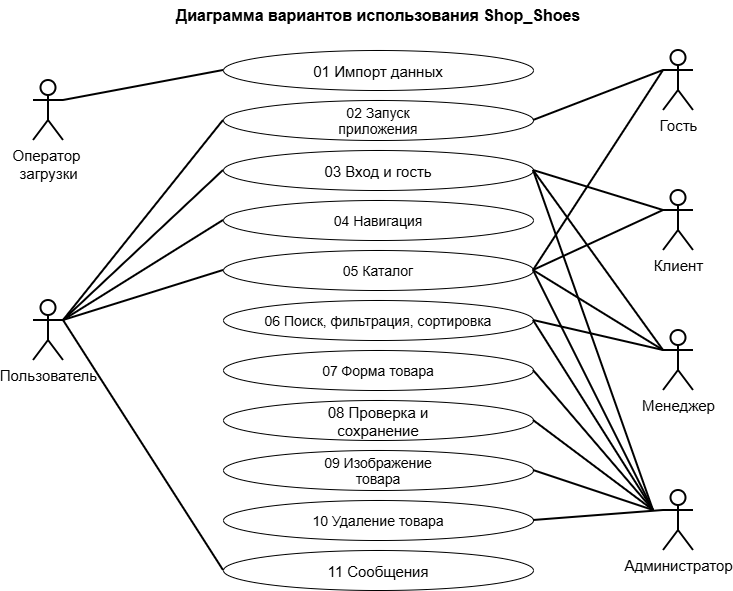

The diagram above was exported from draw.io. Its source (the exported page's mxGraphModel, read from the mxfile embedded in the PNG):
<mxGraphModel dx="1030" dy="1795" grid="1" gridSize="10" guides="1" tooltips="1" connect="1" arrows="1" fold="1" page="1" pageScale="1" pageWidth="827" pageHeight="1169" math="0" shadow="0">
  <root>
    <mxCell id="0" />
    <mxCell id="1" parent="0" />
    <mxCell id="NugnF9WQFpsFhaLB_BoE-1" parent="1" style="ellipse;whiteSpace=wrap;html=1;shapeInside=1;" value="&lt;font style=&quot;font-size: 15px;&quot;&gt;01 Импорт данных&lt;/font&gt;" vertex="1">
      <mxGeometry height="40" width="310" x="250" y="40" as="geometry" />
    </mxCell>
    <mxCell id="NugnF9WQFpsFhaLB_BoE-2" parent="1" style="ellipse;whiteSpace=wrap;html=1;shapeInside=1;" value="&lt;font style=&quot;font-size: 14px;&quot;&gt;02 Запуск приложения&lt;/font&gt;" vertex="1">
      <mxGeometry height="40" width="310" x="250" y="90" as="geometry" />
    </mxCell>
    <mxCell id="NugnF9WQFpsFhaLB_BoE-3" parent="1" style="ellipse;whiteSpace=wrap;html=1;shapeInside=1;" value="&lt;span style=&quot;font-size: 15px;&quot;&gt;03 Вход и гость&lt;/span&gt;" vertex="1">
      <mxGeometry height="40" width="310" x="250" y="140" as="geometry" />
    </mxCell>
    <mxCell id="NugnF9WQFpsFhaLB_BoE-5" parent="1" style="ellipse;whiteSpace=wrap;html=1;shapeInside=1;" value="&lt;font style=&quot;font-size: 14px;&quot;&gt;04 &lt;/font&gt;&lt;font style=&quot;font-size: 14px;&quot;&gt;Навигация&lt;/font&gt;" vertex="1">
      <mxGeometry height="40" width="310" x="250" y="190" as="geometry" />
    </mxCell>
    <mxCell id="NugnF9WQFpsFhaLB_BoE-6" parent="1" style="ellipse;whiteSpace=wrap;html=1;shapeInside=1;" value="&lt;font style=&quot;font-size: 14px;&quot;&gt;05 &lt;/font&gt;&lt;font style=&quot;font-size: 14px;&quot;&gt;Каталог&lt;/font&gt;" vertex="1">
      <mxGeometry height="40" width="310" x="250" y="240" as="geometry" />
    </mxCell>
    <mxCell id="NugnF9WQFpsFhaLB_BoE-7" parent="1" style="ellipse;whiteSpace=wrap;html=1;shapeInside=1;" value="&lt;font style=&quot;font-size: 14px;&quot;&gt;06 Поиск, фильтрация, сортировка&lt;/font&gt;" vertex="1">
      <mxGeometry height="40" width="310" x="250" y="290" as="geometry" />
    </mxCell>
    <mxCell id="NugnF9WQFpsFhaLB_BoE-8" parent="1" style="ellipse;whiteSpace=wrap;html=1;shapeInside=1;" value="&lt;font style=&quot;font-size: 14px;&quot;&gt;07 Форма товара&lt;/font&gt;" vertex="1">
      <mxGeometry height="40" width="310" x="250" y="340" as="geometry" />
    </mxCell>
    <mxCell id="NugnF9WQFpsFhaLB_BoE-9" parent="1" style="ellipse;whiteSpace=wrap;html=1;shapeInside=1;" value="&lt;font style=&quot;font-size: 15px;&quot;&gt;08 Проверка и сохранение&lt;/font&gt;" vertex="1">
      <mxGeometry height="40" width="310" x="250" y="390" as="geometry" />
    </mxCell>
    <mxCell id="NugnF9WQFpsFhaLB_BoE-10" parent="1" style="ellipse;whiteSpace=wrap;html=1;shapeInside=1;" value="&lt;font style=&quot;font-size: 14px;&quot;&gt;09 Изображение товара&lt;/font&gt;" vertex="1">
      <mxGeometry height="40" width="310" x="250" y="440" as="geometry" />
    </mxCell>
    <mxCell id="NugnF9WQFpsFhaLB_BoE-11" parent="1" style="ellipse;whiteSpace=wrap;html=1;shapeInside=1;" value="&lt;font style=&quot;font-size: 14px;&quot;&gt;10 Удаление товара&lt;/font&gt;" vertex="1">
      <mxGeometry height="40" width="310" x="250" y="490" as="geometry" />
    </mxCell>
    <mxCell id="NugnF9WQFpsFhaLB_BoE-12" parent="1" style="ellipse;whiteSpace=wrap;html=1;shapeInside=1;" value="&lt;span style=&quot;font-size: 15px;&quot;&gt;11 Сообщения&lt;/span&gt;" vertex="1">
      <mxGeometry height="40" width="310" x="250" y="540" as="geometry" />
    </mxCell>
    <mxCell id="NugnF9WQFpsFhaLB_BoE-13" parent="1" style="shape=umlActor;verticalLabelPosition=bottom;verticalAlign=top;html=1;outlineConnect=0;labelPerimeter=1;strokeWidth=2;" value="&lt;font style=&quot;font-size: 15px;&quot;&gt;Оператор&amp;nbsp;&lt;/font&gt;&lt;div&gt;&lt;font style=&quot;font-size: 15px;&quot;&gt;загрузки&lt;/font&gt;&lt;/div&gt;" vertex="1">
      <mxGeometry height="60" width="30" x="60" y="70" as="geometry" />
    </mxCell>
    <mxCell id="NugnF9WQFpsFhaLB_BoE-14" parent="1" style="shape=umlActor;verticalLabelPosition=bottom;verticalAlign=top;html=1;outlineConnect=0;labelPerimeter=1;strokeWidth=2;" value="&lt;span style=&quot;font-size: 15px;&quot;&gt;Пользователь&lt;/span&gt;" vertex="1">
      <mxGeometry height="60" width="30" x="60" y="290" as="geometry" />
    </mxCell>
    <mxCell id="NugnF9WQFpsFhaLB_BoE-15" parent="1" style="shape=umlActor;verticalLabelPosition=bottom;verticalAlign=top;html=1;outlineConnect=0;labelPerimeter=1;strokeWidth=2;" value="&lt;span style=&quot;font-size: 15px;&quot;&gt;Гость&lt;/span&gt;" vertex="1">
      <mxGeometry height="60" width="30" x="690" y="40" as="geometry" />
    </mxCell>
    <mxCell id="NugnF9WQFpsFhaLB_BoE-16" parent="1" style="shape=umlActor;verticalLabelPosition=bottom;verticalAlign=top;html=1;outlineConnect=0;labelPerimeter=1;strokeWidth=2;" value="&lt;span style=&quot;font-size: 15px;&quot;&gt;Клиент&lt;/span&gt;" vertex="1">
      <mxGeometry height="60" width="30" x="690" y="180" as="geometry" />
    </mxCell>
    <mxCell id="NugnF9WQFpsFhaLB_BoE-17" parent="1" style="shape=umlActor;verticalLabelPosition=bottom;verticalAlign=top;html=1;outlineConnect=0;labelPerimeter=1;strokeWidth=2;" value="&lt;span style=&quot;font-size: 15px;&quot;&gt;Менеджер&lt;/span&gt;" vertex="1">
      <mxGeometry height="60" width="30" x="690" y="320" as="geometry" />
    </mxCell>
    <mxCell id="NugnF9WQFpsFhaLB_BoE-18" parent="1" style="shape=umlActor;verticalLabelPosition=bottom;verticalAlign=top;html=1;outlineConnect=0;labelPerimeter=1;strokeWidth=2;" value="&lt;span style=&quot;font-size: 15px;&quot;&gt;Администратор&lt;/span&gt;" vertex="1">
      <mxGeometry height="60" width="30" x="690" y="480" as="geometry" />
    </mxCell>
    <mxCell id="NugnF9WQFpsFhaLB_BoE-19" edge="1" parent="1" style="endArrow=none;html=1;rounded=0;defaultLabelBackgroundColor=page;strokeWidth=2;entryX=0;entryY=0.5;entryDx=0;entryDy=0;" target="NugnF9WQFpsFhaLB_BoE-1" value="">
      <mxGeometry height="50" relative="1" width="50" as="geometry">
        <mxPoint x="90" y="90" as="sourcePoint" />
        <mxPoint x="140" y="40" as="targetPoint" />
      </mxGeometry>
    </mxCell>
    <mxCell id="NugnF9WQFpsFhaLB_BoE-20" edge="1" parent="1" style="endArrow=none;html=1;rounded=0;defaultLabelBackgroundColor=page;strokeWidth=2;entryX=0;entryY=0.5;entryDx=0;entryDy=0;" target="NugnF9WQFpsFhaLB_BoE-2" value="">
      <mxGeometry height="50" relative="1" width="50" as="geometry">
        <mxPoint x="90" y="310" as="sourcePoint" />
        <mxPoint x="250" y="280" as="targetPoint" />
      </mxGeometry>
    </mxCell>
    <mxCell id="NugnF9WQFpsFhaLB_BoE-21" edge="1" parent="1" style="endArrow=none;html=1;rounded=0;defaultLabelBackgroundColor=page;strokeWidth=2;entryX=0;entryY=0.5;entryDx=0;entryDy=0;" target="NugnF9WQFpsFhaLB_BoE-3" value="">
      <mxGeometry height="50" relative="1" width="50" as="geometry">
        <mxPoint x="90" y="310" as="sourcePoint" />
        <mxPoint x="250" y="280" as="targetPoint" />
      </mxGeometry>
    </mxCell>
    <mxCell id="NugnF9WQFpsFhaLB_BoE-22" edge="1" parent="1" style="endArrow=none;html=1;rounded=0;defaultLabelBackgroundColor=page;strokeWidth=2;entryX=0;entryY=0.5;entryDx=0;entryDy=0;" target="NugnF9WQFpsFhaLB_BoE-5" value="">
      <mxGeometry height="50" relative="1" width="50" as="geometry">
        <mxPoint x="90" y="310" as="sourcePoint" />
        <mxPoint x="250" y="160" as="targetPoint" />
      </mxGeometry>
    </mxCell>
    <mxCell id="NugnF9WQFpsFhaLB_BoE-23" edge="1" parent="1" style="endArrow=none;html=1;rounded=0;defaultLabelBackgroundColor=page;strokeWidth=2;entryX=0;entryY=0.5;entryDx=0;entryDy=0;" target="NugnF9WQFpsFhaLB_BoE-6" value="">
      <mxGeometry height="50" relative="1" width="50" as="geometry">
        <mxPoint x="90" y="310" as="sourcePoint" />
        <mxPoint x="250" y="160" as="targetPoint" />
      </mxGeometry>
    </mxCell>
    <mxCell id="NugnF9WQFpsFhaLB_BoE-24" edge="1" parent="1" style="endArrow=none;html=1;rounded=0;defaultLabelBackgroundColor=page;strokeWidth=2;entryX=0;entryY=0.5;entryDx=0;entryDy=0;" target="NugnF9WQFpsFhaLB_BoE-12" value="">
      <mxGeometry height="50" relative="1" width="50" as="geometry">
        <mxPoint x="90" y="310" as="sourcePoint" />
        <mxPoint x="250" y="160" as="targetPoint" />
      </mxGeometry>
    </mxCell>
    <mxCell id="NugnF9WQFpsFhaLB_BoE-25" edge="1" parent="1" source="NugnF9WQFpsFhaLB_BoE-2" style="endArrow=none;html=1;rounded=0;defaultLabelBackgroundColor=page;strokeWidth=2;entryX=0;entryY=0.5;entryDx=0;entryDy=0;exitX=1;exitY=0.5;exitDx=0;exitDy=0;" value="">
      <mxGeometry height="50" relative="1" width="50" as="geometry">
        <mxPoint x="530" y="210" as="sourcePoint" />
        <mxPoint x="690" y="60" as="targetPoint" />
      </mxGeometry>
    </mxCell>
    <mxCell id="NugnF9WQFpsFhaLB_BoE-26" edge="1" parent="1" source="NugnF9WQFpsFhaLB_BoE-6" style="endArrow=none;html=1;rounded=0;defaultLabelBackgroundColor=page;strokeWidth=2;entryX=0;entryY=0.5;entryDx=0;entryDy=0;exitX=1;exitY=0.5;exitDx=0;exitDy=0;" value="">
      <mxGeometry height="50" relative="1" width="50" as="geometry">
        <mxPoint x="530" y="210" as="sourcePoint" />
        <mxPoint x="690" y="60" as="targetPoint" />
      </mxGeometry>
    </mxCell>
    <mxCell id="NugnF9WQFpsFhaLB_BoE-27" edge="1" parent="1" source="NugnF9WQFpsFhaLB_BoE-3" style="endArrow=none;html=1;rounded=0;defaultLabelBackgroundColor=page;strokeWidth=2;entryX=0;entryY=0.5;entryDx=0;entryDy=0;exitX=1;exitY=0.5;exitDx=0;exitDy=0;" value="">
      <mxGeometry height="50" relative="1" width="50" as="geometry">
        <mxPoint x="530" y="350" as="sourcePoint" />
        <mxPoint x="690" y="200" as="targetPoint" />
      </mxGeometry>
    </mxCell>
    <mxCell id="NugnF9WQFpsFhaLB_BoE-28" edge="1" parent="1" source="NugnF9WQFpsFhaLB_BoE-6" style="endArrow=none;html=1;rounded=0;defaultLabelBackgroundColor=page;strokeWidth=2;entryX=0;entryY=0.5;entryDx=0;entryDy=0;exitX=1;exitY=0.5;exitDx=0;exitDy=0;" value="">
      <mxGeometry height="50" relative="1" width="50" as="geometry">
        <mxPoint x="530" y="350" as="sourcePoint" />
        <mxPoint x="690" y="200" as="targetPoint" />
      </mxGeometry>
    </mxCell>
    <mxCell id="NugnF9WQFpsFhaLB_BoE-29" edge="1" parent="1" source="NugnF9WQFpsFhaLB_BoE-3" style="endArrow=none;html=1;rounded=0;defaultLabelBackgroundColor=page;strokeWidth=2;entryX=0;entryY=0.5;entryDx=0;entryDy=0;exitX=1;exitY=0.5;exitDx=0;exitDy=0;" value="">
      <mxGeometry height="50" relative="1" width="50" as="geometry">
        <mxPoint x="530" y="490" as="sourcePoint" />
        <mxPoint x="690" y="340" as="targetPoint" />
      </mxGeometry>
    </mxCell>
    <mxCell id="NugnF9WQFpsFhaLB_BoE-30" edge="1" parent="1" source="NugnF9WQFpsFhaLB_BoE-7" style="endArrow=none;html=1;rounded=0;defaultLabelBackgroundColor=page;strokeWidth=2;entryX=0;entryY=0.5;entryDx=0;entryDy=0;exitX=1;exitY=0.5;exitDx=0;exitDy=0;" value="">
      <mxGeometry height="50" relative="1" width="50" as="geometry">
        <mxPoint x="530" y="490" as="sourcePoint" />
        <mxPoint x="690" y="340" as="targetPoint" />
      </mxGeometry>
    </mxCell>
    <mxCell id="NugnF9WQFpsFhaLB_BoE-31" edge="1" parent="1" source="NugnF9WQFpsFhaLB_BoE-6" style="endArrow=none;html=1;rounded=0;defaultLabelBackgroundColor=page;strokeWidth=2;entryX=0;entryY=0.5;entryDx=0;entryDy=0;exitX=1;exitY=0.5;exitDx=0;exitDy=0;" value="">
      <mxGeometry height="50" relative="1" width="50" as="geometry">
        <mxPoint x="560" y="310" as="sourcePoint" />
        <mxPoint x="690" y="340" as="targetPoint" />
      </mxGeometry>
    </mxCell>
    <mxCell id="NugnF9WQFpsFhaLB_BoE-32" edge="1" parent="1" source="NugnF9WQFpsFhaLB_BoE-11" style="endArrow=none;html=1;rounded=0;defaultLabelBackgroundColor=page;strokeWidth=2;entryX=0;entryY=0.5;entryDx=0;entryDy=0;exitX=1;exitY=0.5;exitDx=0;exitDy=0;" value="">
      <mxGeometry height="50" relative="1" width="50" as="geometry">
        <mxPoint x="560" y="470" as="sourcePoint" />
        <mxPoint x="690" y="500" as="targetPoint" />
      </mxGeometry>
    </mxCell>
    <mxCell id="NugnF9WQFpsFhaLB_BoE-33" edge="1" parent="1" source="NugnF9WQFpsFhaLB_BoE-10" style="endArrow=none;html=1;rounded=0;defaultLabelBackgroundColor=page;strokeWidth=2;entryX=0;entryY=0.5;entryDx=0;entryDy=0;exitX=1;exitY=0.5;exitDx=0;exitDy=0;" value="">
      <mxGeometry height="50" relative="1" width="50" as="geometry">
        <mxPoint x="550" y="510" as="sourcePoint" />
        <mxPoint x="680" y="500" as="targetPoint" />
      </mxGeometry>
    </mxCell>
    <mxCell id="NugnF9WQFpsFhaLB_BoE-34" edge="1" parent="1" source="NugnF9WQFpsFhaLB_BoE-9" style="endArrow=none;html=1;rounded=0;defaultLabelBackgroundColor=page;strokeWidth=2;entryX=0;entryY=0.5;entryDx=0;entryDy=0;exitX=1;exitY=0.5;exitDx=0;exitDy=0;" value="">
      <mxGeometry height="50" relative="1" width="50" as="geometry">
        <mxPoint x="550" y="510" as="sourcePoint" />
        <mxPoint x="680" y="500" as="targetPoint" />
      </mxGeometry>
    </mxCell>
    <mxCell id="NugnF9WQFpsFhaLB_BoE-35" edge="1" parent="1" source="NugnF9WQFpsFhaLB_BoE-8" style="endArrow=none;html=1;rounded=0;defaultLabelBackgroundColor=page;strokeWidth=2;entryX=0;entryY=0.5;entryDx=0;entryDy=0;exitX=1;exitY=0.5;exitDx=0;exitDy=0;" value="">
      <mxGeometry height="50" relative="1" width="50" as="geometry">
        <mxPoint x="550" y="510" as="sourcePoint" />
        <mxPoint x="680" y="500" as="targetPoint" />
      </mxGeometry>
    </mxCell>
    <mxCell id="NugnF9WQFpsFhaLB_BoE-36" edge="1" parent="1" source="NugnF9WQFpsFhaLB_BoE-7" style="endArrow=none;html=1;rounded=0;defaultLabelBackgroundColor=page;strokeWidth=2;entryX=0;entryY=0.5;entryDx=0;entryDy=0;exitX=1;exitY=0.5;exitDx=0;exitDy=0;" value="">
      <mxGeometry height="50" relative="1" width="50" as="geometry">
        <mxPoint x="550" y="510" as="sourcePoint" />
        <mxPoint x="680" y="500" as="targetPoint" />
      </mxGeometry>
    </mxCell>
    <mxCell id="NugnF9WQFpsFhaLB_BoE-37" edge="1" parent="1" source="NugnF9WQFpsFhaLB_BoE-6" style="endArrow=none;html=1;rounded=0;defaultLabelBackgroundColor=page;strokeWidth=2;entryX=0;entryY=0.5;entryDx=0;entryDy=0;exitX=1;exitY=0.5;exitDx=0;exitDy=0;" value="">
      <mxGeometry height="50" relative="1" width="50" as="geometry">
        <mxPoint x="550" y="510" as="sourcePoint" />
        <mxPoint x="680" y="500" as="targetPoint" />
      </mxGeometry>
    </mxCell>
    <mxCell id="NugnF9WQFpsFhaLB_BoE-38" edge="1" parent="1" source="NugnF9WQFpsFhaLB_BoE-3" style="endArrow=none;html=1;rounded=0;defaultLabelBackgroundColor=page;strokeWidth=2;entryX=0;entryY=0.5;entryDx=0;entryDy=0;exitX=1;exitY=0.5;exitDx=0;exitDy=0;" value="">
      <mxGeometry height="50" relative="1" width="50" as="geometry">
        <mxPoint x="550" y="510" as="sourcePoint" />
        <mxPoint x="680" y="500" as="targetPoint" />
      </mxGeometry>
    </mxCell>
    <mxCell id="NugnF9WQFpsFhaLB_BoE-39" parent="1" style="text;html=1;whiteSpace=wrap;strokeColor=none;fillColor=none;align=center;verticalAlign=middle;rounded=0;" value="&lt;font style=&quot;font-size: 16px;&quot;&gt;&lt;b&gt;Диаграмма вариантов использования Shop_Shoes&lt;/b&gt;&lt;/font&gt;" vertex="1">
      <mxGeometry height="30" width="450" x="180" y="-10" as="geometry" />
    </mxCell>
  </root>
</mxGraphModel>